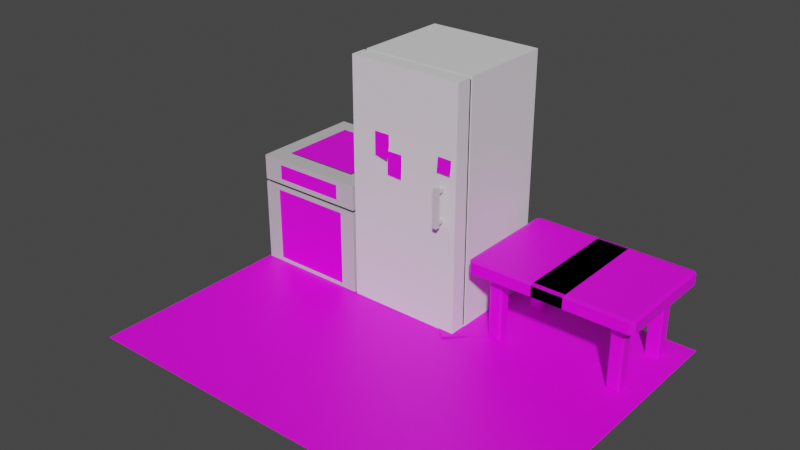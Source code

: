 # Source: cusine.blend  (saved by Blender 2.82.7; exported with 4.5.12 LTS)
import bpy
from mathutils import Matrix  # noqa: F401  (used for matrix-valued properties, if any)

bpy.ops.wm.read_factory_settings(use_empty=True)
scene = bpy.context.scene
scene.name = 'Scene'

# ---- collections
col_collection = bpy.data.collections.new('Collection'); scene.collection.children.link(col_collection)

# ---- images (referenced by path relative to the original .blend; pixels are not part of the script)
import os
ASSET_DIR = os.environ.get("B2B_ASSET_DIR", "")  # directory of the original .blend (textures are referenced by path, not embedded)
HERE = os.path.dirname(os.path.abspath(__file__))  # packed textures are extracted next to this script under _unpacked/

def load_image(name, relpath, width, height, colorspace="sRGB"):
    """Load a texture the original file referenced (path relative to the .blend, or extracted next to this script)."""
    p = next((c for c in (os.path.join(HERE, relpath), os.path.join(ASSET_DIR, relpath)) if relpath and os.path.exists(c)), "")
    if p:
        img = bpy.data.images.load(p, check_existing=True)
        img.name = name
    else:  # same state as the original file: an image datablock whose file is absent (Cycles renders it pink)
        img = bpy.data.images.new(name, width, height)
        img.source = "FILE"
        img.filepath = "//" + (relpath or name)
    img.colorspace_settings.name = colorspace
    return img
img_floor_texture_tif = load_image('floor-texture.tif', 'floor-texture.tif', 1024, 1024, 'sRGB')
img_four_texture_jpg = load_image('four-texture.jpg', 'four-texture.jpg', 1024, 1024, 'sRGB')
img_plaque_cuisson_texture_jpg = load_image('plaque-cuisson-texture.jpg', 'plaque-cuisson-texture.jpg', 1024, 1024, 'sRGB')
img_photo_frigo_texture_png = load_image('photo-frigo-texture.png', 'photo-frigo-texture.png', 1024, 1024, 'sRGB')
img_photo_frigo_2_texture_png = load_image('photo-frigo-2-texture.png', 'photo-frigo-2-texture.png', 1024, 1024, 'sRGB')
img_notes_frigo_texture_png = load_image('notes-frigo-texture.png', 'notes-frigo-texture.png', 1024, 1024, 'sRGB')
img_photo_frigo_2_texture_png_002 = load_image('photo-frigo-2-texture.png.002', 'photo-frigo-2-texture.png', 1024, 1024, 'sRGB')
img_corps_texture_jpg = load_image('corps-texture.jpg', 'corps-texture.jpg', 1024, 1024, 'sRGB')

# ---- materials (node trees are filled in below, after node groups)
mat_floor = bpy.data.materials.new('floor')
mat_floor.use_transparent_shadow = False
mat_frigo = bpy.data.materials.new('frigo')
mat_frigo.use_transparent_shadow = False
mat_black = bpy.data.materials.new('black')
mat_black.use_transparent_shadow = False
mat_gris = bpy.data.materials.new('gris')
mat_gris.use_transparent_shadow = False
mat_four3 = bpy.data.materials.new('four3')
mat_four3.use_transparent_shadow = False
mat_four1 = bpy.data.materials.new('four1')
mat_four1.use_transparent_shadow = False
mat_four2 = bpy.data.materials.new('four2')
mat_four2.use_transparent_shadow = False
mat_four4 = bpy.data.materials.new('four4')
mat_four4.use_transparent_shadow = False
mat_photo = bpy.data.materials.new('photo')
mat_photo.use_transparent_shadow = False
mat_photo_001 = bpy.data.materials.new('photo.001')
mat_photo_001.use_transparent_shadow = False
mat_notes = bpy.data.materials.new('notes')
mat_notes.use_transparent_shadow = False
mat_photo_003 = bpy.data.materials.new('photo.003')
mat_photo_003.use_transparent_shadow = False
mat_bois = bpy.data.materials.new('bois')
mat_bois.use_transparent_shadow = False

# ---- material node trees
mat_floor.use_nodes = True; mat_floor.node_tree.nodes.clear()
_N = mat_floor.node_tree.nodes; _L = mat_floor.node_tree.links
n0 = _N.new('ShaderNodeOutputMaterial'); n0.name = 'Material Output'; n0.location = (300, 300)
n1 = _N.new('ShaderNodeBsdfPrincipled'); n1.name = 'Principled BSDF'; n1.location = (10, 300)
n1.distribution = 'GGX'
n1.subsurface_method = 'BURLEY'
n1.inputs[3].default_value = 1.45
n1.inputs[27].default_value = (0.0, 0.0, 0.0, 1.0)
n1.inputs[28].default_value = 1.0
n2 = _N.new('ShaderNodeTexImage'); n2.name = 'Image Texture'; n2.location = (-280, 280)
n2.image = img_floor_texture_tif
_L.new(n1.outputs[0], n0.inputs[0])
_L.new(n2.outputs[0], n1.inputs[0])
n0.is_active_output = True
mat_frigo.use_nodes = True; mat_frigo.node_tree.nodes.clear()
_N = mat_frigo.node_tree.nodes; _L = mat_frigo.node_tree.links
n0 = _N.new('ShaderNodeOutputMaterial'); n0.name = 'Material Output'; n0.location = (300, 300)
n1 = _N.new('ShaderNodeBsdfPrincipled'); n1.name = 'Principled BSDF'; n1.location = (10, 300)
n1.distribution = 'GGX'
n1.subsurface_method = 'BURLEY'
n1.inputs[3].default_value = 1.45
n1.inputs[27].default_value = (0.0, 0.0, 0.0, 1.0)
n1.inputs[28].default_value = 1.0
_L.new(n1.outputs[0], n0.inputs[0])
n0.is_active_output = True
mat_black.use_nodes = True; mat_black.node_tree.nodes.clear()
_N = mat_black.node_tree.nodes; _L = mat_black.node_tree.links
n0 = _N.new('ShaderNodeOutputMaterial'); n0.name = 'Material Output'; n0.location = (300, 300)
n1 = _N.new('ShaderNodeBsdfPrincipled'); n1.name = 'Principled BSDF'; n1.location = (10, 300)
n1.distribution = 'GGX'
n1.subsurface_method = 'BURLEY'
n1.inputs[0].default_value = (0.008076, 0.008076, 0.008076, 1.0)
n1.inputs[3].default_value = 1.45
n1.inputs[27].default_value = (0.0, 0.0, 0.0, 1.0)
n1.inputs[28].default_value = 1.0
_L.new(n1.outputs[0], n0.inputs[0])
n0.is_active_output = True
mat_gris.use_nodes = True; mat_gris.node_tree.nodes.clear()
_N = mat_gris.node_tree.nodes; _L = mat_gris.node_tree.links
n0 = _N.new('ShaderNodeOutputMaterial'); n0.name = 'Material Output'; n0.location = (300, 300)
n1 = _N.new('ShaderNodeBsdfPrincipled'); n1.name = 'Principled BSDF'; n1.location = (10, 300)
n1.distribution = 'GGX'
n1.subsurface_method = 'BURLEY'
n1.inputs[0].default_value = (0.6152, 0.6152, 0.6152, 1.0)
n1.inputs[3].default_value = 1.45
n1.inputs[27].default_value = (0.0, 0.0, 0.0, 1.0)
n1.inputs[28].default_value = 1.0
_L.new(n1.outputs[0], n0.inputs[0])
n0.is_active_output = True
mat_four3.use_nodes = True; mat_four3.node_tree.nodes.clear()
_N = mat_four3.node_tree.nodes; _L = mat_four3.node_tree.links
n0 = _N.new('ShaderNodeOutputMaterial'); n0.name = 'Material Output'; n0.location = (300, 300)
n1 = _N.new('ShaderNodeBsdfPrincipled'); n1.name = 'Principled BSDF'; n1.location = (10, 300)
n1.distribution = 'GGX'
n1.subsurface_method = 'BURLEY'
n1.inputs[0].default_value = (0.5596, 0.5362, 0.5537, 1.0)
n1.inputs[3].default_value = 1.45
n1.inputs[27].default_value = (0.0, 0.0, 0.0, 1.0)
n1.inputs[28].default_value = 1.0
_L.new(n1.outputs[0], n0.inputs[0])
n0.is_active_output = True
mat_four1.use_nodes = True; mat_four1.node_tree.nodes.clear()
_N = mat_four1.node_tree.nodes; _L = mat_four1.node_tree.links
n0 = _N.new('ShaderNodeOutputMaterial'); n0.name = 'Material Output'; n0.location = (300, 300)
n1 = _N.new('ShaderNodeBsdfPrincipled'); n1.name = 'Principled BSDF'; n1.location = (10, 300)
n1.distribution = 'GGX'
n1.subsurface_method = 'BURLEY'
n1.inputs[3].default_value = 1.45
n1.inputs[27].default_value = (0.0, 0.0, 0.0, 1.0)
n1.inputs[28].default_value = 1.0
n2 = _N.new('ShaderNodeTexImage'); n2.name = 'Image Texture'; n2.location = (-280, 280)
n2.image = img_four_texture_jpg
_L.new(n1.outputs[0], n0.inputs[0])
_L.new(n2.outputs[0], n1.inputs[0])
n0.is_active_output = True
mat_four2.use_nodes = True; mat_four2.node_tree.nodes.clear()
_N = mat_four2.node_tree.nodes; _L = mat_four2.node_tree.links
n0 = _N.new('ShaderNodeOutputMaterial'); n0.name = 'Material Output'; n0.location = (300, 300)
n1 = _N.new('ShaderNodeBsdfPrincipled'); n1.name = 'Principled BSDF'; n1.location = (10, 300)
n1.distribution = 'GGX'
n1.subsurface_method = 'BURLEY'
n1.inputs[3].default_value = 1.45
n1.inputs[27].default_value = (0.0, 0.0, 0.0, 1.0)
n1.inputs[28].default_value = 1.0
n2 = _N.new('ShaderNodeTexImage'); n2.name = 'Image Texture'; n2.location = (-280, 280)
n2.image = img_four_texture_jpg
_L.new(n1.outputs[0], n0.inputs[0])
_L.new(n2.outputs[0], n1.inputs[0])
n0.is_active_output = True
mat_four4.use_nodes = True; mat_four4.node_tree.nodes.clear()
_N = mat_four4.node_tree.nodes; _L = mat_four4.node_tree.links
n0 = _N.new('ShaderNodeOutputMaterial'); n0.name = 'Material Output'; n0.location = (300, 300)
n1 = _N.new('ShaderNodeBsdfPrincipled'); n1.name = 'Principled BSDF'; n1.location = (10, 300)
n1.distribution = 'GGX'
n1.subsurface_method = 'BURLEY'
n1.inputs[3].default_value = 1.45
n1.inputs[27].default_value = (0.0, 0.0, 0.0, 1.0)
n1.inputs[28].default_value = 1.0
n2 = _N.new('ShaderNodeTexImage'); n2.name = 'Image Texture'; n2.location = (-280, 280)
n2.image = img_plaque_cuisson_texture_jpg
_L.new(n1.outputs[0], n0.inputs[0])
_L.new(n2.outputs[0], n1.inputs[0])
n0.is_active_output = True
mat_photo.use_nodes = True; mat_photo.node_tree.nodes.clear()
_N = mat_photo.node_tree.nodes; _L = mat_photo.node_tree.links
n0 = _N.new('ShaderNodeOutputMaterial'); n0.name = 'Material Output'; n0.location = (300, 300)
n1 = _N.new('ShaderNodeBsdfPrincipled'); n1.name = 'Principled BSDF'; n1.location = (10, 300)
n1.distribution = 'GGX'
n1.subsurface_method = 'BURLEY'
n1.inputs[3].default_value = 1.45
n1.inputs[27].default_value = (0.0, 0.0, 0.0, 1.0)
n1.inputs[28].default_value = 1.0
n2 = _N.new('ShaderNodeTexImage'); n2.name = 'Image Texture'; n2.location = (-280, 280)
n2.image = img_photo_frigo_texture_png
_L.new(n1.outputs[0], n0.inputs[0])
_L.new(n2.outputs[0], n1.inputs[0])
n0.is_active_output = True
mat_photo_001.use_nodes = True; mat_photo_001.node_tree.nodes.clear()
_N = mat_photo_001.node_tree.nodes; _L = mat_photo_001.node_tree.links
n0 = _N.new('ShaderNodeOutputMaterial'); n0.name = 'Material Output'; n0.location = (300, 300)
n1 = _N.new('ShaderNodeBsdfPrincipled'); n1.name = 'Principled BSDF'; n1.location = (10, 300)
n1.distribution = 'GGX'
n1.subsurface_method = 'BURLEY'
n1.inputs[3].default_value = 1.45
n1.inputs[27].default_value = (0.0, 0.0, 0.0, 1.0)
n1.inputs[28].default_value = 1.0
n2 = _N.new('ShaderNodeTexImage'); n2.name = 'Image Texture'; n2.location = (-280, 280)
n2.image = img_photo_frigo_2_texture_png
_L.new(n1.outputs[0], n0.inputs[0])
_L.new(n2.outputs[0], n1.inputs[0])
n0.is_active_output = True
mat_notes.use_nodes = True; mat_notes.node_tree.nodes.clear()
_N = mat_notes.node_tree.nodes; _L = mat_notes.node_tree.links
n0 = _N.new('ShaderNodeOutputMaterial'); n0.name = 'Material Output'; n0.location = (300, 300)
n1 = _N.new('ShaderNodeBsdfPrincipled'); n1.name = 'Principled BSDF'; n1.location = (10, 300)
n1.distribution = 'GGX'
n1.subsurface_method = 'BURLEY'
n1.inputs[3].default_value = 1.45
n1.inputs[27].default_value = (0.0, 0.0, 0.0, 1.0)
n1.inputs[28].default_value = 1.0
n2 = _N.new('ShaderNodeTexImage'); n2.name = 'Image Texture'; n2.location = (-280, 280)
n2.image = img_notes_frigo_texture_png
_L.new(n1.outputs[0], n0.inputs[0])
_L.new(n2.outputs[0], n1.inputs[0])
n0.is_active_output = True
mat_photo_003.use_nodes = True; mat_photo_003.node_tree.nodes.clear()
_N = mat_photo_003.node_tree.nodes; _L = mat_photo_003.node_tree.links
n0 = _N.new('ShaderNodeOutputMaterial'); n0.name = 'Material Output'; n0.location = (300, 300)
n1 = _N.new('ShaderNodeBsdfPrincipled'); n1.name = 'Principled BSDF'; n1.location = (10, 300)
n1.distribution = 'GGX'
n1.subsurface_method = 'BURLEY'
n1.inputs[3].default_value = 1.45
n1.inputs[27].default_value = (0.0, 0.0, 0.0, 1.0)
n1.inputs[28].default_value = 1.0
n2 = _N.new('ShaderNodeTexImage'); n2.name = 'Image Texture'; n2.location = (-280, 280)
n2.image = img_photo_frigo_2_texture_png_002
_L.new(n1.outputs[0], n0.inputs[0])
_L.new(n2.outputs[0], n1.inputs[0])
n0.is_active_output = True
mat_bois.use_nodes = True; mat_bois.node_tree.nodes.clear()
_N = mat_bois.node_tree.nodes; _L = mat_bois.node_tree.links
n0 = _N.new('ShaderNodeOutputMaterial'); n0.name = 'Material Output'; n0.location = (300, 300)
n1 = _N.new('ShaderNodeBsdfPrincipled'); n1.name = 'Principled BSDF'; n1.location = (10, 300)
n1.distribution = 'GGX'
n1.subsurface_method = 'BURLEY'
n1.inputs[3].default_value = 1.45
n1.inputs[27].default_value = (0.0, 0.0, 0.0, 1.0)
n1.inputs[28].default_value = 1.0
n2 = _N.new('ShaderNodeTexImage'); n2.name = 'Image Texture'; n2.location = (-280, 280)
n2.image = img_corps_texture_jpg
_L.new(n1.outputs[0], n0.inputs[0])
_L.new(n2.outputs[0], n1.inputs[0])
n0.is_active_output = True

# ---- world
world_world = bpy.data.worlds.new('World'); scene.world = world_world
world_world.use_nodes = True; world_world.node_tree.nodes.clear()
_N = world_world.node_tree.nodes; _L = world_world.node_tree.links
n0 = _N.new('ShaderNodeOutputWorld'); n0.name = 'World Output'; n0.location = (300, 300)
n1 = _N.new('ShaderNodeBackground'); n1.name = 'Background'; n1.location = (10, 300)
n1.inputs[0].default_value = (0.05088, 0.05088, 0.05088, 1.0)
_L.new(n1.outputs[0], n0.inputs[0])
n0.is_active_output = True
world_world.color = (0.05088, 0.05088, 0.05088)
world_world.use_sun_shadow = False
world_world.sun_shadow_jitter_overblur = 0.0

# ---- meshes
me_plane = bpy.data.meshes.new('Plane')
me_plane.from_pydata([(-4.994, -2.649, 0.0), (4.994, -2.649, 0.0), (-4.994, 4.994, 0.0), (4.994, 4.994, 0.0)], [], [(0, 1, 3, 2)])
_uv = me_plane.uv_layers.new(name='UVMap')
_uv.uv.foreach_set('vector', [-0.719, -0.719, 1.719, -0.719, 1.719, 1.719, -0.719, 1.719])
me_plane.materials.append(mat_floor)
me_plane.use_remesh_fix_poles = True
me_plane.use_remesh_preserve_attributes = False
me_plane.use_mirror_vertex_groups = False
me_plane.update()
me_cube_001 = bpy.data.meshes.new('Cube.001')
me_cube_001.from_pydata([(-1.0, -1.0, -1.0), (-1.0, -1.0, 1.0), (-1.0, 1.0, -1.0), (-1.0, 1.0, 1.0), (1.0, -1.0, -1.0), (1.0, -1.0, 1.0), (1.0, 1.0, -1.0), (1.0, 1.0, 1.0), (-1.0, -0.7284, -1.0), (-1.0, -0.7284, 1.0), (1.0, -0.7284, -1.0), (1.0, -0.7284, 1.0), (-1.0, -0.6707, 1.0), (1.0, -0.6707, -1.0), (-1.0, -0.6707, -1.0), (1.0, -0.6707, 1.0), (-0.9777, -0.6713, -0.9777), (-0.9777, -0.7278, -0.9777), (0.9777, -0.6713, 0.9777), (0.9777, -0.7278, 0.9777), (-0.9777, -0.7278, 0.9777), (0.9777, -0.7278, -0.9777), (-0.9777, -0.6713, 0.9777), (0.9777, -0.6713, -0.9777), (0.7033, -1.171, -0.1063), (0.7033, -1.171, 0.2123), (0.7033, -1.096, -0.1063), (0.7033, -1.096, 0.2123), (0.7782, -1.171, -0.1063), (0.7782, -1.171, 0.2123), (0.7782, -1.096, -0.1063), (0.7782, -1.096, 0.2123), (0.7033, -1.171, -0.08182), (0.7033, -1.171, -0.05731), (0.7033, -1.171, -0.0328), (0.7033, -1.171, -0.008296), (0.7033, -1.171, 0.01621), (0.7033, -1.171, 0.04072), (0.7033, -1.171, 0.06523), (0.7033, -1.171, 0.08974), (0.7033, -1.171, 0.1142), (0.7033, -1.171, 0.1388), (0.7033, -1.171, 0.1633), (0.7033, -1.171, 0.1878), (0.7033, -1.096, 0.1878), (0.7033, -1.096, 0.1633), (0.7033, -1.096, 0.1388), (0.7033, -1.096, 0.1142), (0.7033, -1.096, 0.08974), (0.7033, -1.096, 0.06523), (0.7033, -1.096, 0.04072), (0.7033, -1.096, 0.01621), (0.7033, -1.096, -0.008296), (0.7033, -1.096, -0.0328), (0.7033, -1.096, -0.05731), (0.7033, -1.096, -0.08182), (0.7782, -1.096, 0.1878), (0.7782, -1.096, 0.1633), (0.7782, -1.096, 0.1388), (0.7782, -1.096, 0.1142), (0.7782, -1.096, 0.08974), (0.7782, -1.096, 0.06523), (0.7782, -1.096, 0.04072), (0.7782, -1.096, 0.01621), (0.7782, -1.096, -0.008296), (0.7782, -1.096, -0.0328), (0.7782, -1.096, -0.05731), (0.7782, -1.096, -0.08182), (0.7782, -1.171, 0.1878), (0.7782, -1.171, 0.1633), (0.7782, -1.171, 0.1388), (0.7782, -1.171, 0.1142), (0.7782, -1.171, 0.08974), (0.7782, -1.171, 0.06523), (0.7782, -1.171, 0.04072), (0.7782, -1.171, 0.01621), (0.7782, -1.171, -0.008296), (0.7782, -1.171, -0.0328), (0.7782, -1.171, -0.05731), (0.7782, -1.171, -0.08182), (0.7033, -0.8369, 0.1878), (0.7033, -0.8369, 0.1633), (0.7033, -0.8369, -0.05731), (0.7033, -0.8369, -0.08182), (0.7782, -0.8369, 0.1878), (0.7782, -0.8369, 0.1633), (0.7782, -0.8369, -0.05731), (0.7782, -0.8369, -0.08182)], [], [(14, 12, 3, 2), (2, 3, 7, 6), (10, 11, 5, 4), (4, 5, 1, 0), (11, 9, 1, 5), (13, 15, 18, 23), (15, 12, 22, 18), (0, 1, 9, 8), (6, 7, 15, 13), (7, 3, 12, 15), (8, 9, 20, 17), (18, 22, 20, 19), (23, 18, 19, 21), (17, 20, 22, 16), (11, 10, 21, 19), (12, 14, 16, 22), (9, 11, 19, 20), (14, 8, 17, 16), (10, 13, 23, 21), (43, 25, 27, 44), (44, 27, 31, 56), (56, 31, 29, 68), (68, 29, 25, 43), (26, 30, 28, 24), (31, 27, 25, 29), (28, 79, 32, 24), (79, 78, 33, 32), (78, 77, 34, 33), (77, 76, 35, 34), (76, 75, 36, 35), (75, 74, 37, 36), (74, 73, 38, 37), (73, 72, 39, 38), (72, 71, 40, 39), (71, 70, 41, 40), (70, 69, 42, 41), (69, 68, 43, 42), (30, 67, 79, 28), (67, 66, 78, 79), (66, 65, 77, 78), (65, 64, 76, 77), (64, 63, 75, 76), (63, 62, 74, 75), (62, 61, 73, 74), (61, 60, 72, 73), (60, 59, 71, 72), (59, 58, 70, 71), (58, 57, 69, 70), (57, 56, 68, 69), (26, 55, 67, 30), (57, 45, 81, 85), (54, 53, 65, 66), (53, 52, 64, 65), (52, 51, 63, 64), (51, 50, 62, 63), (50, 49, 61, 62), (49, 48, 60, 61), (48, 47, 59, 60), (47, 46, 58, 59), (46, 45, 57, 58), (54, 66, 86, 82), (24, 32, 55, 26), (32, 33, 54, 55), (33, 34, 53, 54), (34, 35, 52, 53), (35, 36, 51, 52), (36, 37, 50, 51), (37, 38, 49, 50), (38, 39, 48, 49), (39, 40, 47, 48), (40, 41, 46, 47), (41, 42, 45, 46), (42, 43, 44, 45), (83, 82, 86, 87), (81, 80, 84, 85), (56, 57, 85, 84), (55, 54, 82, 83), (44, 56, 84, 80), (67, 55, 83, 87), (45, 44, 80, 81), (66, 67, 87, 86), (6, 13, 4, 0, 14, 2)])
me_cube_001.polygons.foreach_set('material_index', [0, 0, 0, 0, 0, 0, 0, 0, 0, 0, 0, 1, 1, 1, 0, 0, 0, 0, 0, 2, 2, 2, 2, 2, 2, 2, 2, 2, 2, 2, 2, 2, 2, 2, 2, 2, 2, 2, 2, 2, 2, 2, 2, 2, 2, 2, 2, 2, 2, 2, 2, 2, 2, 2, 2, 2, 2, 2, 2, 2, 2, 2, 2, 2, 2, 2, 2, 2, 2, 2, 2, 2, 2, 2, 2, 2, 2, 2, 2, 2, 2, 0])
_uv = me_cube_001.uv_layers.new(name='UVMap')
_uv.uv.foreach_set('vector', [0.375, 0.04116, 0.625, 0.04116, 0.625, 0.25, 0.375, 0.25, 0.375, 0.25, 0.625, 0.25, 0.625, 0.5, 0.375, 0.5, 0.375, 0.7161, 0.625, 0.7161, 0.625, 0.75, 0.375, 0.75, 0.375, 0.75, 0.625, 0.75, 0.625, 1.0, 0.375, 1.0, 0.625, 0.7161, 0.875, 0.7161, 0.875, 0.75, 0.625, 0.75, 0.375, 0.7088, 0.625, 0.7088, 0.625, 0.7088, 0.375, 0.7088, 0.625, 0.7088, 0.875, 0.7088, 0.875, 0.7088, 0.625, 0.7088, 0.375, 0.0, 0.625, 0.0, 0.625, 0.03394, 0.375, 0.03394, 0.375, 0.5, 0.625, 0.5, 0.625, 0.7088, 0.375, 0.7088, 0.625, 0.5, 0.875, 0.5, 0.875, 0.7088, 0.625, 0.7088, 0.375, 0.03394, 0.625, 0.03394, 0.625, 0.03394, 0.375, 0.03394, 0.625, 0.7088, 0.875, 0.7088, 0.875, 0.7161, 0.625, 0.7161, 0.375, 0.7088, 0.625, 0.7088, 0.625, 0.7161, 0.375, 0.7161, 0.375, 0.03394, 0.625, 0.03394, 0.625, 0.04116, 0.375, 0.04116, 0.625, 0.7161, 0.375, 0.7161, 0.375, 0.7161, 0.625, 0.7161, 0.625, 0.04116, 0.375, 0.04116, 0.375, 0.04116, 0.625, 0.04116, 0.875, 0.7161, 0.625, 0.7161, 0.625, 0.7161, 0.875, 0.7161, 0.125, 0.7088, 0.125, 0.7161, 0.125, 0.7161, 0.125, 0.7088, 0.375, 0.7161, 0.375, 0.7088, 0.375, 0.7088, 0.375, 0.7161, 0.6058, 0.0, 0.625, 0.0, 0.625, 0.25, 0.6058, 0.25, 0.6058, 0.25, 0.625, 0.25, 0.625, 0.5, 0.6058, 0.5, 0.6058, 0.5, 0.625, 0.5, 0.625, 0.75, 0.6058, 0.75, 0.6058, 0.75, 0.625, 0.75, 0.625, 1.0, 0.6058, 1.0, 0.125, 0.5, 0.375, 0.5, 0.375, 0.75, 0.125, 0.75, 0.625, 0.5, 0.875, 0.5, 0.875, 0.75, 0.625, 0.75, 0.375, 0.75, 0.3942, 0.75, 0.3942, 1.0, 0.375, 1.0, 0.3942, 0.75, 0.4135, 0.75, 0.4135, 1.0, 0.3942, 1.0, 0.4135, 0.75, 0.4327, 0.75, 0.4327, 1.0, 0.4135, 1.0, 0.4327, 0.75, 0.4519, 0.75, 0.4519, 1.0, 0.4327, 1.0, 0.4519, 0.75, 0.4712, 0.75, 0.4712, 1.0, 0.4519, 1.0, 0.4712, 0.75, 0.4904, 0.75, 0.4904, 1.0, 0.4712, 1.0, 0.4904, 0.75, 0.5096, 0.75, 0.5096, 1.0, 0.4904, 1.0, 0.5096, 0.75, 0.5288, 0.75, 0.5288, 1.0, 0.5096, 1.0, 0.5288, 0.75, 0.5481, 0.75, 0.5481, 1.0, 0.5288, 1.0, 0.5481, 0.75, 0.5673, 0.75, 0.5673, 1.0, 0.5481, 1.0, 0.5673, 0.75, 0.5865, 0.75, 0.5865, 1.0, 0.5673, 1.0, 0.5865, 0.75, 0.6058, 0.75, 0.6058, 1.0, 0.5865, 1.0, 0.375, 0.5, 0.3942, 0.5, 0.3942, 0.75, 0.375, 0.75, 0.3942, 0.5, 0.4135, 0.5, 0.4135, 0.75, 0.3942, 0.75, 0.4135, 0.5, 0.4327, 0.5, 0.4327, 0.75, 0.4135, 0.75, 0.4327, 0.5, 0.4519, 0.5, 0.4519, 0.75, 0.4327, 0.75, 0.4519, 0.5, 0.4712, 0.5, 0.4712, 0.75, 0.4519, 0.75, 0.4712, 0.5, 0.4904, 0.5, 0.4904, 0.75, 0.4712, 0.75, 0.4904, 0.5, 0.5096, 0.5, 0.5096, 0.75, 0.4904, 0.75, 0.5096, 0.5, 0.5288, 0.5, 0.5288, 0.75, 0.5096, 0.75, 0.5288, 0.5, 0.5481, 0.5, 0.5481, 0.75, 0.5288, 0.75, 0.5481, 0.5, 0.5673, 0.5, 0.5673, 0.75, 0.5481, 0.75, 0.5673, 0.5, 0.5865, 0.5, 0.5865, 0.75, 0.5673, 0.75, 0.5865, 0.5, 0.6058, 0.5, 0.6058, 0.75, 0.5865, 0.75, 0.375, 0.25, 0.3942, 0.25, 0.3942, 0.5, 0.375, 0.5, 0.5865, 0.5, 0.5865, 0.25, 0.5865, 0.25, 0.5865, 0.5, 0.4135, 0.25, 0.4327, 0.25, 0.4327, 0.5, 0.4135, 0.5, 0.4327, 0.25, 0.4519, 0.25, 0.4519, 0.5, 0.4327, 0.5, 0.4519, 0.25, 0.4712, 0.25, 0.4712, 0.5, 0.4519, 0.5, 0.4712, 0.25, 0.4904, 0.25, 0.4904, 0.5, 0.4712, 0.5, 0.4904, 0.25, 0.5096, 0.25, 0.5096, 0.5, 0.4904, 0.5, 0.5096, 0.25, 0.5288, 0.25, 0.5288, 0.5, 0.5096, 0.5, 0.5288, 0.25, 0.5481, 0.25, 0.5481, 0.5, 0.5288, 0.5, 0.5481, 0.25, 0.5673, 0.25, 0.5673, 0.5, 0.5481, 0.5, 0.5673, 0.25, 0.5865, 0.25, 0.5865, 0.5, 0.5673, 0.5, 0.4135, 0.25, 0.4135, 0.5, 0.4135, 0.5, 0.4135, 0.25, 0.375, 0.0, 0.3942, 0.0, 0.3942, 0.25, 0.375, 0.25, 0.3942, 0.0, 0.4135, 0.0, 0.4135, 0.25, 0.3942, 0.25, 0.4135, 0.0, 0.4327, 0.0, 0.4327, 0.25, 0.4135, 0.25, 0.4327, 0.0, 0.4519, 0.0, 0.4519, 0.25, 0.4327, 0.25, 0.4519, 0.0, 0.4712, 0.0, 0.4712, 0.25, 0.4519, 0.25, 0.4712, 0.0, 0.4904, 0.0, 0.4904, 0.25, 0.4712, 0.25, 0.4904, 0.0, 0.5096, 0.0, 0.5096, 0.25, 0.4904, 0.25, 0.5096, 0.0, 0.5288, 0.0, 0.5288, 0.25, 0.5096, 0.25, 0.5288, 0.0, 0.5481, 0.0, 0.5481, 0.25, 0.5288, 0.25, 0.5481, 0.0, 0.5673, 0.0, 0.5673, 0.25, 0.5481, 0.25, 0.5673, 0.0, 0.5865, 0.0, 0.5865, 0.25, 0.5673, 0.25, 0.5865, 0.0, 0.6058, 0.0, 0.6058, 0.25, 0.5865, 0.25, 0.3942, 0.25, 0.4135, 0.25, 0.4135, 0.5, 0.3942, 0.5, 0.5865, 0.25, 0.6058, 0.25, 0.6058, 0.5, 0.5865, 0.5, 0.6058, 0.5, 0.5865, 0.5, 0.5865, 0.5, 0.6058, 0.5, 0.3942, 0.25, 0.4135, 0.25, 0.4135, 0.25, 0.3942, 0.25, 0.6058, 0.25, 0.6058, 0.5, 0.6058, 0.5, 0.6058, 0.25, 0.3942, 0.5, 0.3942, 0.25, 0.3942, 0.25, 0.3942, 0.5, 0.5865, 0.25, 0.6058, 0.25, 0.6058, 0.25, 0.5865, 0.25, 0.4135, 0.5, 0.3942, 0.5, 0.3942, 0.5, 0.4135, 0.5, 0.375, 0.5, 0.375, 0.7088, 0.375, 0.75, 0.375, 1.0, 0.375, 0.04116, 0.375, 0.25])
me_cube_001.materials.append(mat_frigo)
me_cube_001.materials.append(mat_black)
me_cube_001.materials.append(mat_gris)
me_cube_001.use_remesh_fix_poles = True
me_cube_001.use_remesh_preserve_attributes = False
me_cube_001.use_mirror_vertex_groups = False
me_cube_001.update()
me_cube_002 = bpy.data.meshes.new('Cube.002')
me_cube_002.from_pydata([(-1.395, -1.723, -0.8711), (-1.278, -1.723, 1.624), (-1.78, 1.0, -0.9741), (-1.341, 0.5605, 1.747), (0.5872, -1.723, -0.8711), (0.4709, -1.723, 1.624), (0.9727, 1.0, -0.9741), (0.5332, 0.5605, 1.747), (-1.395, -1.723, 0.9643), (-1.78, 1.0, 1.067), (0.9727, 1.0, 1.067), (0.5872, -1.723, 0.9643), (-1.278, -1.723, 1.261), (-1.78, 1.0, 1.138), (0.9727, 1.0, 1.138), (0.4709, -1.723, 1.261), (-1.78, 1.0, 1.138), (-1.78, 1.0, 1.067), (0.9727, 1.0, 1.138), (0.9727, 1.0, 1.067), (0.9727, -1.723, 1.138), (0.9727, -1.723, 1.067), (-1.78, -1.723, 1.067), (-1.78, -1.723, 1.138), (-1.737, 0.9563, 1.138), (-1.737, 0.9563, 1.067), (0.929, 0.9563, 1.138), (0.929, 0.9563, 1.067), (0.929, -1.679, 1.138), (0.929, -1.679, 1.067), (-1.737, -1.679, 1.067), (-1.737, -1.679, 1.138), (-1.78, -1.723, 1.138), (-1.341, -1.283, 1.747), (0.5332, -1.283, 1.747), (0.9727, -1.723, 1.138), (0.9727, -1.723, 1.067), (0.9727, -1.723, -0.9741), (-1.78, -1.723, -0.9741), (-1.78, -1.723, 1.067), (-1.78, -1.723, 1.747), (-1.78, 1.0, 1.747), (0.9727, 1.0, 1.747), (0.9727, -1.723, 1.747), (-1.341, -1.283, 1.773), (-1.341, 0.5605, 1.773), (0.5332, 0.5605, 1.773), (0.5332, -1.283, 1.773), (0.5872, -1.697, 0.9643), (0.5872, -1.697, -0.8711), (-1.395, -1.697, -0.8711), (-1.395, -1.697, 0.9643)], [], [(32, 40, 41, 13), (13, 41, 42, 14), (14, 42, 43, 35), (15, 5, 1, 12), (34, 7, 46, 47), (8, 0, 50, 51), (6, 10, 36, 37), (2, 9, 10, 6), (38, 39, 9, 2), (35, 32, 23, 20), (13, 14, 18, 16), (36, 10, 19, 21), (9, 39, 22, 17), (22, 21, 29, 30), (19, 17, 25, 27), (18, 20, 28, 26), (23, 16, 24, 31), (10, 9, 17, 19), (32, 13, 16, 23), (39, 36, 21, 22), (14, 35, 20, 18), (29, 28, 31, 30), (27, 26, 28, 29), (25, 24, 26, 27), (30, 31, 24, 25), (16, 18, 26, 24), (20, 23, 31, 28), (17, 22, 30, 25), (21, 19, 27, 29), (12, 1, 40, 32), (1, 5, 43, 40), (5, 15, 35, 43), (15, 12, 32, 35), (11, 4, 37, 36), (4, 0, 38, 37), (0, 8, 39, 38), (8, 11, 36, 39), (33, 3, 41, 40), (3, 7, 42, 41), (7, 34, 43, 42), (34, 33, 40, 43), (46, 45, 44, 47), (3, 33, 44, 45), (33, 34, 47, 44), (7, 3, 45, 46), (49, 48, 51, 50), (4, 11, 48, 49), (11, 8, 51, 48), (0, 4, 49, 50), (2, 6, 37, 38)])
me_cube_002.polygons.foreach_set('material_index', [0, 0, 0, 2, 1, 0, 0, 0, 0, 0, 0, 0, 0, 0, 0, 0, 0, 0, 0, 0, 0, 1, 1, 1, 1, 0, 0, 0, 0, 0, 0, 0, 0, 0, 0, 0, 0, 0, 0, 0, 0, 4, 1, 1, 1, 3, 0, 0, 0, 0])
_uv = me_cube_002.uv_layers.new(name='UVMap')
_uv.uv.foreach_set('vector', [0.5691, 0.0, 0.625, 0.0, 0.625, 0.25, 0.5691, 0.25, 0.5691, 0.25, 0.625, 0.25, 0.625, 0.5, 0.5691, 0.5, 0.5691, 0.5, 0.625, 0.5, 0.625, 0.75, 0.5691, 0.75, 0.7621, 0.8535, 0.7621, 0.9595, 0.2431, 0.9595, 0.2431, 0.8535, 0.8147, 0.2056, 0.8147, 0.7923, 0.8147, 0.7923, 0.8147, 0.2056, 0.5297, 0.9676, 0.4078, 0.9676, 0.4078, 0.9676, 0.5297, 0.9676, 0.375, 0.5, 0.5626, 0.5, 0.5626, 0.75, 0.375, 0.75, 0.375, 0.25, 0.5626, 0.25, 0.5626, 0.5, 0.375, 0.5, 0.375, 0.0, 0.5626, 0.0, 0.5626, 0.25, 0.375, 0.25, 0.5691, 0.75, 0.5691, 1.0, 0.5691, 1.0, 0.5691, 0.75, 0.5691, 0.25, 0.5691, 0.5, 0.5691, 0.5, 0.5691, 0.25, 0.5626, 0.75, 0.5626, 0.5, 0.5626, 0.5, 0.5626, 0.75, 0.5626, 0.25, 0.5626, 0.0, 0.5626, 0.0, 0.5626, 0.25, 0.5626, 1.0, 0.5626, 0.75, 0.5626, 0.75, 0.5626, 1.0, 0.5626, 0.5, 0.5626, 0.25, 0.5626, 0.25, 0.5626, 0.5, 0.5691, 0.5, 0.5691, 0.75, 0.5691, 0.75, 0.5691, 0.5, 0.5691, 0.0, 0.5691, 0.25, 0.5691, 0.25, 0.5691, 0.0, 0.5626, 0.5, 0.5626, 0.25, 0.5626, 0.25, 0.5626, 0.5, 0.5691, 0.0, 0.5691, 0.25, 0.5691, 0.25, 0.5691, 0.0, 0.5626, 1.0, 0.5626, 0.75, 0.5626, 0.75, 0.5626, 1.0, 0.5691, 0.5, 0.5691, 0.75, 0.5691, 0.75, 0.5691, 0.5, 0.5626, 0.75, 0.5691, 0.75, 0.5691, 1.0, 0.5626, 1.0, 0.5626, 0.5, 0.5691, 0.5, 0.5691, 0.75, 0.5626, 0.75, 0.5626, 0.25, 0.5691, 0.25, 0.5691, 0.5, 0.5626, 0.5, 0.5626, 0.0, 0.5691, 0.0, 0.5691, 0.25, 0.5626, 0.25, 0.5691, 0.25, 0.5691, 0.5, 0.5691, 0.5, 0.5691, 0.25, 0.5691, 0.75, 0.5691, 1.0, 0.5691, 1.0, 0.5691, 0.75, 0.5626, 0.25, 0.5626, 0.0, 0.5626, 0.0, 0.5626, 0.25, 0.5626, 0.75, 0.5626, 0.5, 0.5626, 0.5, 0.5626, 0.75, 0.4804, 0.8555, 0.4804, 0.8945, 0.4721, 0.9029, 0.4721, 0.8471, 0.4804, 0.8945, 0.7137, 0.8945, 0.7221, 0.9029, 0.4721, 0.9029, 0.7137, 0.8945, 0.7137, 0.8555, 0.7221, 0.8471, 0.7221, 0.9029, 0.7137, 0.8555, 0.4804, 0.8555, 0.4721, 0.8471, 0.7221, 0.8471, 0.5297, 0.7824, 0.4078, 0.7824, 0.375, 0.75, 0.5626, 0.75, 0.4078, 0.7824, 0.4078, 0.9676, 0.375, 1.0, 0.375, 0.75, 0.4078, 0.9676, 0.5297, 0.9676, 0.5626, 1.0, 0.375, 1.0, 0.5297, 0.9676, 0.5297, 0.7824, 0.5626, 0.75, 0.5626, 1.0, 0.181, 0.2056, 0.181, 0.7923, 0.03241, 0.9322, 0.03241, 0.0657, 0.181, 0.7923, 0.8147, 0.7923, 0.9633, 0.9322, 0.03241, 0.9322, 0.8147, 0.7923, 0.8147, 0.2056, 0.9633, 0.0657, 0.9633, 0.9322, 0.8147, 0.2056, 0.181, 0.2056, 0.03241, 0.0657, 0.9633, 0.0657, 0.9031, 0.802, 0.09693, 0.802, 0.09693, 0.008973, 0.9031, 0.008973, 0.181, 0.7923, 0.181, 0.2056, 0.181, 0.2056, 0.181, 0.7923, 0.181, 0.2056, 0.8147, 0.2056, 0.8147, 0.2056, 0.181, 0.2056, 0.8147, 0.7923, 0.181, 0.7923, 0.181, 0.7923, 0.8147, 0.7923, 0.9065, 0.1384, 0.9065, 0.7548, 0.09655, 0.7548, 0.09655, 0.1384, 0.4078, 0.7824, 0.5297, 0.7824, 0.5297, 0.7824, 0.4078, 0.7824, 0.5297, 0.7824, 0.5297, 0.9676, 0.5297, 0.9676, 0.5297, 0.7824, 0.4078, 0.9676, 0.4078, 0.7824, 0.4078, 0.7824, 0.4078, 0.9676, 0.375, 0.25, 0.375, 0.5, 0.375, 0.75, 0.375, 1.0])
me_cube_002.materials.append(mat_four3)
me_cube_002.materials.append(mat_black)
me_cube_002.materials.append(mat_four1)
me_cube_002.materials.append(mat_four2)
me_cube_002.materials.append(mat_four4)
me_cube_002.use_remesh_fix_poles = True
me_cube_002.use_remesh_preserve_attributes = False
me_cube_002.use_mirror_vertex_groups = False
me_cube_002.update()
me_plane_001 = bpy.data.meshes.new('Plane.001')
me_plane_001.from_pydata([(-1.0, -1.0, 0.0), (1.0, -1.0, 0.3688), (-1.0, 1.0, 0.0), (1.0, 1.0, 0.0), (1.0, 0.08232, 0.0)], [], [(0, 4, 3, 2), (0, 1, 4)])
_uv = me_plane_001.uv_layers.new(name='UVMap')
_uv.uv.foreach_set('vector', [0.04147, 0.1532, 0.9683, 0.5966, 0.9683, 0.8801, 0.04147, 0.8801, 0.04147, 0.1532, 0.9683, 0.1532, 0.9683, 0.5966])
me_plane_001.materials.append(mat_photo)
me_plane_001.use_remesh_fix_poles = True
me_plane_001.use_remesh_preserve_attributes = False
me_plane_001.use_mirror_vertex_groups = False
me_plane_001.update()
me_plane_002 = bpy.data.meshes.new('Plane.002')
me_plane_002.from_pydata([(-1.0, -1.0, 0.0), (1.0, -1.0, 0.09657), (-1.0, 1.0, 0.0), (1.0, 1.0, 0.0), (1.0, 0.08232, 0.0)], [], [(0, 4, 3, 2), (0, 1, 4)])
_uv = me_plane_002.uv_layers.new(name='UVMap')
_uv.uv.foreach_set('vector', [0.2283, 0.009521, 0.9809, 0.4914, 0.9809, 0.9, 0.2283, 0.9, 0.2283, 0.009521, 0.9809, 0.009521, 0.9809, 0.4914])
me_plane_002.materials.append(mat_photo_001)
me_plane_002.use_remesh_fix_poles = True
me_plane_002.use_remesh_preserve_attributes = False
me_plane_002.use_mirror_vertex_groups = False
me_plane_002.update()
me_plane_003 = bpy.data.meshes.new('Plane.003')
me_plane_003.from_pydata([(-1.0, -1.0, 0.133), (1.0, -1.0, 0.1364), (-1.0, 1.0, -0.088), (1.0, 1.0, -0.088), (1.0, 0.08232, -0.08289)], [], [(0, 4, 3, 2), (0, 1, 4)])
_uv = me_plane_003.uv_layers.new(name='UVMap')
_uv.uv.foreach_set('vector', [-0.09785, -0.02553, 0.9629, 0.5485, 0.9629, 1.035, -0.09785, 1.035, -0.09785, -0.02553, 0.9629, -0.02553, 0.9629, 0.5485])
me_plane_003.materials.append(mat_notes)
me_plane_003.use_remesh_fix_poles = True
me_plane_003.use_remesh_preserve_attributes = False
me_plane_003.use_mirror_vertex_groups = False
me_plane_003.update()
me_plane_004 = bpy.data.meshes.new('Plane.004')
me_plane_004.from_pydata([(-1.0, -1.0, 0.0), (1.0, -1.0, 0.09657), (-1.0, 1.0, 0.0), (1.0, 1.0, 0.0), (1.0, 0.08232, 0.0)], [], [(0, 4, 3, 2), (0, 1, 4)])
_uv = me_plane_004.uv_layers.new(name='UVMap')
_uv.uv.foreach_set('vector', [0.2283, 0.009521, 0.9809, 0.4914, 0.9809, 0.9, 0.2283, 0.9, 0.2283, 0.009521, 0.9809, 0.009521, 0.9809, 0.4914])
me_plane_004.materials.append(mat_photo_003)
me_plane_004.use_remesh_fix_poles = True
me_plane_004.use_remesh_preserve_attributes = False
me_plane_004.use_mirror_vertex_groups = False
me_plane_004.update()
me_cube_003 = bpy.data.meshes.new('Cube.003')
me_cube_003.from_pydata([(1.919, -0.9025, -0.5506), (2.016, -0.9025, -0.4531), (1.919, -1.0, -0.4531), (1.919, -0.9025, 0.5506), (1.919, -1.0, 0.4531), (2.016, -0.9025, 0.4531), (1.919, 1.65, -0.5506), (1.919, 1.748, -0.4531), (2.016, 1.65, -0.4531), (1.919, 1.65, 0.5506), (2.016, 1.65, 0.4531), (1.919, 1.748, 0.4531), (-0.3787, 1.65, -0.5506), (1.919, 0.3739, -0.5506), (-0.3787, -0.9025, -0.5506), (-0.3787, 0.3739, -0.5506), (1.919, 1.012, -0.5506), (0.77, -0.9025, -0.5506), (0.77, 1.65, -0.5506), (1.919, -0.2643, -0.5506), (-0.3787, -0.2643, -0.5506), (-0.3787, 1.012, -0.5506), (0.77, 0.3739, -0.5506), (0.77, 1.012, -0.5506), (0.77, -0.2643, -0.5506), (1.919, 1.331, -0.5506), (1.344, -0.9025, -0.5506), (0.1957, 1.65, -0.5506), (1.919, 0.05477, -0.5506), (-0.3787, -0.5834, -0.5506), (-0.3787, 0.6929, -0.5506), (0.1957, 0.3739, -0.5506), (1.919, 0.6929, -0.5506), (0.1957, -0.9025, -0.5506), (1.344, 1.65, -0.5506), (1.919, -0.5834, -0.5506), (-0.3787, 0.05477, -0.5506), (-0.3787, 1.331, -0.5506), (1.344, 0.3739, -0.5506), (0.77, 0.6929, -0.5506), (0.77, 1.331, -0.5506), (0.1957, 1.012, -0.5506), (1.344, 1.012, -0.5506), (0.77, -0.5834, -0.5506), (0.77, 0.05477, -0.5506), (0.1957, -0.2643, -0.5506), (1.344, -0.2643, -0.5506), (1.344, 0.05477, -0.5506), (0.1957, 0.05477, -0.5506), (0.1957, -0.5834, -0.5506), (1.344, 1.331, -0.5506), (0.1957, 1.331, -0.5506), (0.1957, 0.6929, -0.5506), (1.344, 0.6929, -0.5506), (1.344, -0.5834, -0.5506), (1.365, 1.068, -6.306), (1.365, 1.04, -6.278), (1.336, 1.068, -6.278), (1.365, 1.04, -0.2696), (1.365, 1.068, -0.2411), (1.336, 1.068, -0.2696), (1.365, 1.341, -6.306), (1.336, 1.341, -6.278), (1.365, 1.369, -6.278), (1.365, 1.341, -0.2411), (1.365, 1.369, -0.2696), (1.336, 1.341, -0.2696), (1.637, 1.068, -6.306), (1.666, 1.068, -6.278), (1.637, 1.04, -6.278), (1.637, 1.068, -0.2411), (1.637, 1.04, -0.2696), (1.666, 1.068, -0.2696), (1.637, 1.341, -6.306), (1.637, 1.369, -6.278), (1.666, 1.341, -6.278), (1.637, 1.341, -0.2411), (1.666, 1.341, -0.2696), (1.637, 1.369, -0.2696), (1.382, -0.6035, -6.141), (1.382, -0.6446, -6.1), (1.341, -0.6035, -6.1), (1.382, -0.6446, -0.3819), (1.382, -0.6035, -0.3408), (1.341, -0.6035, -0.3819), (1.382, -0.3644, -6.141), (1.341, -0.3644, -6.1), (1.382, -0.3233, -6.1), (1.382, -0.3644, -0.3408), (1.382, -0.3233, -0.3819), (1.341, -0.3644, -0.3819), (1.621, -0.6035, -6.141), (1.662, -0.6035, -6.1), (1.621, -0.6446, -6.1), (1.621, -0.6035, -0.3408), (1.621, -0.6446, -0.3819), (1.662, -0.6035, -0.3819), (1.621, -0.3644, -6.141), (1.621, -0.3233, -6.1), (1.662, -0.3644, -6.1), (1.621, -0.3644, -0.3408), (1.662, -0.3644, -0.3819), (1.621, -0.3233, -0.3819), (-0.3867, 1.748, -0.4531), (-0.3867, 1.65, 0.5506), (-0.3867, 1.748, 0.4531), (-0.3867, -1.0, -0.4531), (-0.3867, -0.9025, 0.5506), (-0.3867, -1.0, 0.4531), (-1.919, -0.9025, -0.5506), (-2.016, -0.9025, -0.4531), (-1.919, -1.0, -0.4531), (-1.919, -0.9025, 0.5506), (-1.919, -1.0, 0.4531), (-2.016, -0.9025, 0.4531), (-1.919, 1.65, -0.5506), (-1.919, 1.748, -0.4531), (-2.016, 1.65, -0.4531), (-1.919, 1.65, 0.5506), (-2.016, 1.65, 0.4531), (-1.919, 1.748, 0.4531), (0.3787, 1.65, -0.5506), (-1.919, 0.3739, -0.5506), (0.3787, -0.9025, -0.5506), (0.3787, 0.3739, -0.5506), (-1.919, 1.012, -0.5506), (-0.77, -0.9025, -0.5506), (-0.77, 1.65, -0.5506), (-1.919, -0.2643, -0.5506), (0.3787, -0.2643, -0.5506), (0.3787, 1.012, -0.5506), (-0.77, 0.3739, -0.5506), (-0.77, 1.012, -0.5506), (-0.77, -0.2643, -0.5506), (-1.919, 1.331, -0.5506), (-1.344, -0.9025, -0.5506), (-0.1957, 1.65, -0.5506), (-1.919, 0.05477, -0.5506), (0.3787, -0.5834, -0.5506), (0.3787, 0.6929, -0.5506), (-0.1957, 0.3739, -0.5506), (-1.919, 0.6929, -0.5506), (-0.1957, -0.9025, -0.5506), (-1.344, 1.65, -0.5506), (-1.919, -0.5834, -0.5506), (0.3787, 0.05477, -0.5506), (0.3787, 1.331, -0.5506), (-1.344, 0.3739, -0.5506), (-0.77, 0.6929, -0.5506), (-0.77, 1.331, -0.5506), (-0.1957, 1.012, -0.5506), (-1.344, 1.012, -0.5506), (-0.77, -0.5834, -0.5506), (-0.77, 0.05477, -0.5506), (-0.1957, -0.2643, -0.5506), (-1.344, -0.2643, -0.5506), (-1.344, 0.05477, -0.5506), (-0.1957, 0.05477, -0.5506), (-0.1957, -0.5834, -0.5506), (-1.344, 1.331, -0.5506), (-0.1957, 1.331, -0.5506), (-0.1957, 0.6929, -0.5506), (-1.344, 0.6929, -0.5506), (-1.344, -0.5834, -0.5506), (-1.365, 1.068, -6.306), (-1.365, 1.04, -6.278), (-1.336, 1.068, -6.278), (-1.365, 1.04, -0.2696), (-1.365, 1.068, -0.2411), (-1.336, 1.068, -0.2696), (-1.365, 1.341, -6.306), (-1.336, 1.341, -6.278), (-1.365, 1.369, -6.278), (-1.365, 1.341, -0.2411), (-1.365, 1.369, -0.2696), (-1.336, 1.341, -0.2696), (-1.637, 1.068, -6.306), (-1.666, 1.068, -6.278), (-1.637, 1.04, -6.278), (-1.637, 1.068, -0.2411), (-1.637, 1.04, -0.2696), (-1.666, 1.068, -0.2696), (-1.637, 1.341, -6.306), (-1.637, 1.369, -6.278), (-1.666, 1.341, -6.278), (-1.637, 1.341, -0.2411), (-1.666, 1.341, -0.2696), (-1.637, 1.369, -0.2696), (-1.382, -0.6035, -6.141), (-1.382, -0.6446, -6.1), (-1.341, -0.6035, -6.1), (-1.382, -0.6446, -0.3819), (-1.382, -0.6035, -0.3408), (-1.341, -0.6035, -0.3819), (-1.382, -0.3644, -6.141), (-1.341, -0.3644, -6.1), (-1.382, -0.3233, -6.1), (-1.382, -0.3644, -0.3408), (-1.382, -0.3233, -0.3819), (-1.341, -0.3644, -0.3819), (-1.621, -0.6035, -6.141), (-1.662, -0.6035, -6.1), (-1.621, -0.6446, -6.1), (-1.621, -0.6035, -0.3408), (-1.621, -0.6446, -0.3819), (-1.662, -0.6035, -0.3819), (-1.621, -0.3644, -6.141), (-1.621, -0.3233, -6.1), (-1.662, -0.3644, -6.1), (-1.621, -0.3644, -0.3408), (-1.662, -0.3644, -0.3819), (-1.621, -0.3233, -0.3819), (0.3867, 1.748, -0.4531), (0.3867, 1.65, 0.5506), (0.3867, 1.748, 0.4531), (0.3867, -1.0, -0.4531), (0.3867, -0.9025, 0.5506), (0.3867, -1.0, 0.4531)], [], [(8, 10, 5, 1), (103, 105, 11, 7), (0, 1, 2), (3, 4, 5), (6, 7, 8), (9, 10, 11), (104, 9, 11, 105), (10, 8, 7, 11), (0, 35, 19, 28, 13, 32, 16, 25, 6, 8, 1), (9, 3, 5, 10), (4, 2, 1, 5), (54, 35, 0, 26), (53, 32, 13, 38), (52, 39, 22, 31), (51, 40, 23, 41), (50, 25, 16, 42), (49, 43, 17, 33), (48, 44, 24, 45), (47, 28, 19, 46), (44, 47, 46, 24), (22, 38, 47, 44), (38, 13, 28, 47), (36, 48, 45, 20), (15, 31, 48, 36), (31, 22, 44, 48), (29, 49, 33, 14), (20, 45, 49, 29), (45, 24, 43, 49), (40, 50, 42, 23), (18, 34, 50, 40), (34, 6, 25, 50), (37, 51, 41, 21), (12, 27, 51, 37), (27, 18, 40, 51), (30, 52, 31, 15), (21, 41, 52, 30), (41, 23, 39, 52), (39, 53, 38, 22), (23, 42, 53, 39), (42, 16, 32, 53), (43, 54, 26, 17), (24, 46, 54, 43), (46, 19, 35, 54), (69, 71, 58, 56), (75, 77, 72, 68), (76, 64, 59, 70), (57, 60, 66, 62), (63, 65, 78, 74), (55, 56, 57), (58, 59, 60), (61, 62, 63), (64, 65, 66), (67, 68, 69), (70, 71, 72), (73, 74, 75), (76, 77, 78), (61, 55, 57, 62), (56, 58, 60, 57), (59, 64, 66, 60), (65, 63, 62, 66), (73, 61, 63, 74), (64, 76, 78, 65), (77, 75, 74, 78), (67, 73, 75, 68), (76, 70, 72, 77), (71, 69, 68, 72), (55, 67, 69, 56), (70, 59, 58, 71), (61, 73, 67, 55), (93, 95, 82, 80), (99, 101, 96, 92), (100, 88, 83, 94), (81, 84, 90, 86), (87, 89, 102, 98), (79, 80, 81), (82, 83, 84), (85, 86, 87), (88, 89, 90), (91, 92, 93), (94, 95, 96), (97, 98, 99), (100, 101, 102), (85, 79, 81, 86), (80, 82, 84, 81), (83, 88, 90, 84), (89, 87, 86, 90), (97, 85, 87, 98), (88, 100, 102, 89), (101, 99, 98, 102), (91, 97, 99, 92), (100, 94, 96, 101), (95, 93, 92, 96), (79, 91, 93, 80), (94, 83, 82, 95), (85, 97, 91, 79), (3, 107, 108, 4), (9, 104, 107, 3), (2, 4, 108, 106), (117, 110, 114, 119), (212, 116, 120, 214), (109, 111, 110), (112, 114, 113), (115, 117, 116), (118, 120, 119), (213, 214, 120, 118), (119, 120, 116, 117), (109, 110, 117, 115, 134, 125, 141, 122, 137, 128, 144), (118, 119, 114, 112), (113, 114, 110, 111), (163, 135, 109, 144), (162, 147, 122, 141), (161, 140, 131, 148), (160, 150, 132, 149), (159, 151, 125, 134), (158, 142, 126, 152), (157, 154, 133, 153), (156, 155, 128, 137), (153, 133, 155, 156), (131, 153, 156, 147), (147, 156, 137, 122), (145, 129, 154, 157), (124, 145, 157, 140), (140, 157, 153, 131), (138, 123, 142, 158), (129, 138, 158, 154), (154, 158, 152, 133), (149, 132, 151, 159), (127, 149, 159, 143), (143, 159, 134, 115), (146, 130, 150, 160), (121, 146, 160, 136), (136, 160, 149, 127), (139, 124, 140, 161), (130, 139, 161, 150), (150, 161, 148, 132), (148, 131, 147, 162), (132, 148, 162, 151), (151, 162, 141, 125), (152, 126, 135, 163), (133, 152, 163, 155), (155, 163, 144, 128), (178, 165, 167, 180), (184, 177, 181, 186), (185, 179, 168, 173), (166, 171, 175, 169), (172, 183, 187, 174), (164, 166, 165), (167, 169, 168), (170, 172, 171), (173, 175, 174), (176, 178, 177), (179, 181, 180), (182, 184, 183), (185, 187, 186), (170, 171, 166, 164), (165, 166, 169, 167), (168, 169, 175, 173), (174, 175, 171, 172), (182, 183, 172, 170), (173, 174, 187, 185), (186, 187, 183, 184), (176, 177, 184, 182), (185, 186, 181, 179), (180, 181, 177, 178), (164, 165, 178, 176), (179, 180, 167, 168), (170, 164, 176, 182), (202, 189, 191, 204), (208, 201, 205, 210), (209, 203, 192, 197), (190, 195, 199, 193), (196, 207, 211, 198), (188, 190, 189), (191, 193, 192), (194, 196, 195), (197, 199, 198), (200, 202, 201), (203, 205, 204), (206, 208, 207), (209, 211, 210), (194, 195, 190, 188), (189, 190, 193, 191), (192, 193, 199, 197), (198, 199, 195, 196), (206, 207, 196, 194), (197, 198, 211, 209), (210, 211, 207, 208), (200, 201, 208, 206), (209, 210, 205, 203), (204, 205, 201, 202), (188, 189, 202, 200), (203, 204, 191, 192), (194, 188, 200, 206), (112, 113, 217, 216), (118, 112, 216, 213), (111, 215, 217, 113)])
_uv = me_cube_003.uv_layers.new(name='UVMap')
_uv.uv.foreach_set('vector', [0.3907, 0.5087, 0.6151, 0.5087, 0.6151, 0.762, 0.3907, 0.762, 0.3907, 0.3622, 0.6151, 0.3622, 0.6151, 0.4935, 0.3907, 0.4935, 0.361, 0.762, 0.3666, 0.762, 0.361, 0.7717, 0.6448, 0.762, 0.6448, 0.7717, 0.6393, 0.762, 0.361, 0.5087, 0.361, 0.499, 0.3666, 0.5087, 0.6448, 0.5087, 0.6393, 0.5087, 0.6448, 0.499, 0.7761, 0.5087, 0.6448, 0.5087, 0.6448, 0.499, 0.7761, 0.499, 0.6151, 0.5087, 0.3907, 0.5087, 0.3907, 0.4935, 0.6151, 0.4935, 0.361, 0.762, 0.361, 0.7304, 0.361, 0.6987, 0.361, 0.667, 0.361, 0.6354, 0.361, 0.6037, 0.361, 0.572, 0.361, 0.5404, 0.361, 0.5087, 0.3907, 0.5087, 0.3907, 0.762, 0.6448, 0.5087, 0.6448, 0.762, 0.6151, 0.762, 0.6151, 0.5087, 0.6151, 0.7773, 0.3907, 0.7773, 0.3907, 0.762, 0.6151, 0.762, 0.3283, 0.7304, 0.361, 0.7304, 0.361, 0.762, 0.3283, 0.762, 0.3283, 0.6037, 0.361, 0.6037, 0.361, 0.6354, 0.3283, 0.6354, 0.2629, 0.6037, 0.2956, 0.6037, 0.2956, 0.6354, 0.2629, 0.6354, 0.2629, 0.5404, 0.2956, 0.5404, 0.2956, 0.572, 0.2629, 0.572, 0.3283, 0.5404, 0.361, 0.5404, 0.361, 0.572, 0.3283, 0.572, 0.2629, 0.7304, 0.2956, 0.7304, 0.2956, 0.762, 0.2629, 0.762, 0.2629, 0.667, 0.2956, 0.667, 0.2956, 0.6987, 0.2629, 0.6987, 0.3283, 0.667, 0.361, 0.667, 0.361, 0.6987, 0.3283, 0.6987, 0.2956, 0.667, 0.3283, 0.667, 0.3283, 0.6987, 0.2956, 0.6987, 0.2956, 0.6354, 0.3283, 0.6354, 0.3283, 0.667, 0.2956, 0.667, 0.3283, 0.6354, 0.361, 0.6354, 0.361, 0.667, 0.3283, 0.667, 0.2302, 0.667, 0.2629, 0.667, 0.2629, 0.6987, 0.2302, 0.6987, 0.2302, 0.6354, 0.2629, 0.6354, 0.2629, 0.667, 0.2302, 0.667, 0.2629, 0.6354, 0.2956, 0.6354, 0.2956, 0.667, 0.2629, 0.667, 0.2302, 0.7304, 0.2629, 0.7304, 0.2629, 0.762, 0.2302, 0.762, 0.2302, 0.6987, 0.2629, 0.6987, 0.2629, 0.7304, 0.2302, 0.7304, 0.2629, 0.6987, 0.2956, 0.6987, 0.2956, 0.7304, 0.2629, 0.7304, 0.2956, 0.5404, 0.3283, 0.5404, 0.3283, 0.572, 0.2956, 0.572, 0.2956, 0.5087, 0.3283, 0.5087, 0.3283, 0.5404, 0.2956, 0.5404, 0.3283, 0.5087, 0.361, 0.5087, 0.361, 0.5404, 0.3283, 0.5404, 0.2302, 0.5404, 0.2629, 0.5404, 0.2629, 0.572, 0.2302, 0.572, 0.2302, 0.5087, 0.2629, 0.5087, 0.2629, 0.5404, 0.2302, 0.5404, 0.2629, 0.5087, 0.2956, 0.5087, 0.2956, 0.5404, 0.2629, 0.5404, 0.2302, 0.6037, 0.2629, 0.6037, 0.2629, 0.6354, 0.2302, 0.6354, 0.2302, 0.572, 0.2629, 0.572, 0.2629, 0.6037, 0.2302, 0.6037, 0.2629, 0.572, 0.2956, 0.572, 0.2956, 0.6037, 0.2629, 0.6037, 0.2956, 0.6037, 0.3283, 0.6037, 0.3283, 0.6354, 0.2956, 0.6354, 0.2956, 0.572, 0.3283, 0.572, 0.3283, 0.6037, 0.2956, 0.6037, 0.3283, 0.572, 0.361, 0.572, 0.361, 0.6037, 0.3283, 0.6037, 0.2956, 0.7304, 0.3283, 0.7304, 0.3283, 0.762, 0.2956, 0.762, 0.2956, 0.6987, 0.3283, 0.6987, 0.3283, 0.7304, 0.2956, 0.7304, 0.3283, 0.6987, 0.361, 0.6987, 0.361, 0.7304, 0.3283, 0.7304, 0.368, 0.7953, 0.6379, 0.7953, 0.6379, 1.021, 0.368, 1.021, 0.368, 0.5226, 0.6379, 0.5226, 0.6379, 0.7481, 0.368, 0.7481, 0.6629, 0.5226, 0.8884, 0.5226, 0.8884, 0.7481, 0.6629, 0.7481, 0.368, -0.02278, 0.6379, -0.02278, 0.6379, 0.2027, 0.368, 0.2027, 0.368, 0.2499, 0.6379, 0.2499, 0.6379, 0.4754, 0.368, 0.4754, 0.1175, 0.7481, 0.1175, 0.7717, 0.0939, 0.7481, 0.6379, 1.021, 0.6393, 1.021, 0.6379, 1.044, 0.1175, 0.5226, 0.0939, 0.5226, 0.1175, 0.499, 0.8884, 0.5226, 0.8884, 0.499, 0.912, 0.5226, 0.343, 0.7481, 0.3666, 0.7481, 0.343, 0.7717, 0.6629, 0.7481, 0.6629, 0.7717, 0.6393, 0.7481, 0.343, 0.5226, 0.343, 0.499, 0.3666, 0.5226, 0.6629, 0.5226, 0.6393, 0.5226, 0.6629, 0.499, 0.1175, 0.5226, 0.1175, 0.7481, 0.0939, 0.7481, 0.0939, 0.5226, 0.368, 1.021, 0.6379, 1.021, 0.6379, 1.044, 0.368, 1.044, 0.8884, 0.7481, 0.8884, 0.5226, 0.912, 0.5226, 0.912, 0.7481, 0.6379, 0.2499, 0.368, 0.2499, 0.368, 0.2027, 0.6379, 0.2027, 0.343, 0.5226, 0.1175, 0.5226, 0.1175, 0.499, 0.343, 0.499, 0.8884, 0.5226, 0.6629, 0.5226, 0.6629, 0.499, 0.8884, 0.499, 0.6379, 0.5226, 0.368, 0.5226, 0.368, 0.4754, 0.6379, 0.4754, 0.343, 0.7481, 0.343, 0.5226, 0.368, 0.5226, 0.368, 0.7481, 0.6629, 0.5226, 0.6629, 0.7481, 0.6379, 0.7481, 0.6379, 0.5226, 0.6379, 0.7953, 0.368, 0.7953, 0.368, 0.7481, 0.6379, 0.7481, 0.1175, 0.7481, 0.343, 0.7481, 0.343, 0.7717, 0.1175, 0.7717, 0.6629, 0.7481, 0.8884, 0.7481, 0.8884, 0.7717, 0.6629, 0.7717, 0.1175, 0.5226, 0.343, 0.5226, 0.343, 0.7481, 0.1175, 0.7481, 0.3685, 0.8066, 0.6374, 0.8066, 0.6374, 1.01, 0.3685, 1.01, 0.3685, 0.5339, 0.6374, 0.5339, 0.6374, 0.7368, 0.3685, 0.7368, 0.6742, 0.5339, 0.8771, 0.5339, 0.8771, 0.7368, 0.6742, 0.7368, 0.3685, -0.01147, 0.6374, -0.01147, 0.6374, 0.1914, 0.3685, 0.1914, 0.3685, 0.2612, 0.6374, 0.2612, 0.6374, 0.4641, 0.3685, 0.4641, 0.1288, 0.7368, 0.1288, 0.7717, 0.0939, 0.7368, 0.6374, 1.01, 0.6393, 1.01, 0.6374, 1.044, 0.1288, 0.5339, 0.0939, 0.5339, 0.1288, 0.499, 0.8771, 0.5339, 0.8771, 0.499, 0.912, 0.5339, 0.3317, 0.7368, 0.3666, 0.7368, 0.3317, 0.7717, 0.6742, 0.7368, 0.6742, 0.7717, 0.6393, 0.7368, 0.3317, 0.5339, 0.3317, 0.499, 0.3666, 0.5339, 0.6742, 0.5339, 0.6393, 0.5339, 0.6742, 0.499, 0.1288, 0.5339, 0.1288, 0.7368, 0.0939, 0.7368, 0.0939, 0.5339, 0.3685, 1.01, 0.6374, 1.01, 0.6374, 1.044, 0.3685, 1.044, 0.8771, 0.7368, 0.8771, 0.5339, 0.912, 0.5339, 0.912, 0.7368, 0.6374, 0.2612, 0.3685, 0.2612, 0.3685, 0.1914, 0.6374, 0.1914, 0.3317, 0.5339, 0.1288, 0.5339, 0.1288, 0.499, 0.3317, 0.499, 0.8771, 0.5339, 0.6742, 0.5339, 0.6742, 0.499, 0.8771, 0.499, 0.6374, 0.5339, 0.3685, 0.5339, 0.3685, 0.4641, 0.6374, 0.4641, 0.3317, 0.7368, 0.3317, 0.5339, 0.3685, 0.5339, 0.3685, 0.7368, 0.6742, 0.5339, 0.6742, 0.7368, 0.6374, 0.7368, 0.6374, 0.5339, 0.6374, 0.8066, 0.3685, 0.8066, 0.3685, 0.7368, 0.6374, 0.7368, 0.1288, 0.7368, 0.3317, 0.7368, 0.3317, 0.7717, 0.1288, 0.7717, 0.6742, 0.7368, 0.8771, 0.7368, 0.8771, 0.7717, 0.6742, 0.7717, 0.1288, 0.5339, 0.3317, 0.5339, 0.3317, 0.7368, 0.1288, 0.7368, 0.6448, 0.762, 0.7761, 0.762, 0.7761, 0.7717, 0.6448, 0.7717, 0.6448, 0.5087, 0.7761, 0.5087, 0.7761, 0.762, 0.6448, 0.762, 0.3907, 0.7773, 0.6151, 0.7773, 0.6151, 0.9085, 0.3907, 0.9085, 0.3202, 0.5087, 0.3202, 0.762, 0.5446, 0.762, 0.5446, 0.5087, 0.3202, 0.3622, 0.3202, 0.4935, 0.5446, 0.4935, 0.5446, 0.3622, 0.2905, 0.762, 0.2905, 0.7717, 0.296, 0.762, 0.5743, 0.762, 0.5687, 0.762, 0.5743, 0.7717, 0.2905, 0.5087, 0.296, 0.5087, 0.2905, 0.499, 0.5743, 0.5087, 0.5743, 0.499, 0.5687, 0.5087, 0.7055, 0.5087, 0.7055, 0.499, 0.5743, 0.499, 0.5743, 0.5087, 0.5446, 0.5087, 0.5446, 0.4935, 0.3202, 0.4935, 0.3202, 0.5087, 0.2905, 0.762, 0.3202, 0.762, 0.3202, 0.5087, 0.2905, 0.5087, 0.2905, 0.5404, 0.2905, 0.572, 0.2905, 0.6037, 0.2905, 0.6354, 0.2905, 0.667, 0.2905, 0.6987, 0.2905, 0.7304, 0.5743, 0.5087, 0.5446, 0.5087, 0.5446, 0.762, 0.5743, 0.762, 0.5446, 0.7773, 0.5446, 0.762, 0.3202, 0.762, 0.3202, 0.7773, 0.2578, 0.7304, 0.2578, 0.762, 0.2905, 0.762, 0.2905, 0.7304, 0.2578, 0.6037, 0.2578, 0.6354, 0.2905, 0.6354, 0.2905, 0.6037, 0.1924, 0.6037, 0.1924, 0.6354, 0.2251, 0.6354, 0.2251, 0.6037, 0.1924, 0.5404, 0.1924, 0.572, 0.2251, 0.572, 0.2251, 0.5404, 0.2578, 0.5404, 0.2578, 0.572, 0.2905, 0.572, 0.2905, 0.5404, 0.1924, 0.7304, 0.1924, 0.762, 0.2251, 0.762, 0.2251, 0.7304, 0.1924, 0.667, 0.1924, 0.6987, 0.2251, 0.6987, 0.2251, 0.667, 0.2578, 0.667, 0.2578, 0.6987, 0.2905, 0.6987, 0.2905, 0.667, 0.2251, 0.667, 0.2251, 0.6987, 0.2578, 0.6987, 0.2578, 0.667, 0.2251, 0.6354, 0.2251, 0.667, 0.2578, 0.667, 0.2578, 0.6354, 0.2578, 0.6354, 0.2578, 0.667, 0.2905, 0.667, 0.2905, 0.6354, 0.1597, 0.667, 0.1597, 0.6987, 0.1924, 0.6987, 0.1924, 0.667, 0.1597, 0.6354, 0.1597, 0.667, 0.1924, 0.667, 0.1924, 0.6354, 0.1924, 0.6354, 0.1924, 0.667, 0.2251, 0.667, 0.2251, 0.6354, 0.1597, 0.7304, 0.1597, 0.762, 0.1924, 0.762, 0.1924, 0.7304, 0.1597, 0.6987, 0.1597, 0.7304, 0.1924, 0.7304, 0.1924, 0.6987, 0.1924, 0.6987, 0.1924, 0.7304, 0.2251, 0.7304, 0.2251, 0.6987, 0.2251, 0.5404, 0.2251, 0.572, 0.2578, 0.572, 0.2578, 0.5404, 0.2251, 0.5087, 0.2251, 0.5404, 0.2578, 0.5404, 0.2578, 0.5087, 0.2578, 0.5087, 0.2578, 0.5404, 0.2905, 0.5404, 0.2905, 0.5087, 0.1597, 0.5404, 0.1597, 0.572, 0.1924, 0.572, 0.1924, 0.5404, 0.1597, 0.5087, 0.1597, 0.5404, 0.1924, 0.5404, 0.1924, 0.5087, 0.1924, 0.5087, 0.1924, 0.5404, 0.2251, 0.5404, 0.2251, 0.5087, 0.1597, 0.6037, 0.1597, 0.6354, 0.1924, 0.6354, 0.1924, 0.6037, 0.1597, 0.572, 0.1597, 0.6037, 0.1924, 0.6037, 0.1924, 0.572, 0.1924, 0.572, 0.1924, 0.6037, 0.2251, 0.6037, 0.2251, 0.572, 0.2251, 0.6037, 0.2251, 0.6354, 0.2578, 0.6354, 0.2578, 0.6037, 0.2251, 0.572, 0.2251, 0.6037, 0.2578, 0.6037, 0.2578, 0.572, 0.2578, 0.572, 0.2578, 0.6037, 0.2905, 0.6037, 0.2905, 0.572, 0.2251, 0.7304, 0.2251, 0.762, 0.2578, 0.762, 0.2578, 0.7304, 0.2251, 0.6987, 0.2251, 0.7304, 0.2578, 0.7304, 0.2578, 0.6987, 0.2578, 0.6987, 0.2578, 0.7304, 0.2905, 0.7304, 0.2905, 0.6987, 0.2974, 0.7953, 0.2974, 1.021, 0.5673, 1.021, 0.5673, 0.7953, 0.2974, 0.5226, 0.2974, 0.7481, 0.5673, 0.7481, 0.5673, 0.5226, 0.5923, 0.5226, 0.5923, 0.7481, 0.8178, 0.7481, 0.8178, 0.5226, 0.2974, -0.02278, 0.2974, 0.2027, 0.5673, 0.2027, 0.5673, -0.02278, 0.2974, 0.2499, 0.2974, 0.4754, 0.5673, 0.4754, 0.5673, 0.2499, 0.0469, 0.7481, 0.02332, 0.7481, 0.0469, 0.7717, 0.5673, 1.021, 0.5673, 1.044, 0.5687, 1.021, 0.0469, 0.5226, 0.0469, 0.499, 0.02332, 0.5226, 0.8178, 0.5226, 0.8414, 0.5226, 0.8178, 0.499, 0.2724, 0.7481, 0.2724, 0.7717, 0.296, 0.7481, 0.5923, 0.7481, 0.5687, 0.7481, 0.5923, 0.7717, 0.2724, 0.5226, 0.296, 0.5226, 0.2724, 0.499, 0.5923, 0.5226, 0.5923, 0.499, 0.5687, 0.5226, 0.0469, 0.5226, 0.02332, 0.5226, 0.02332, 0.7481, 0.0469, 0.7481, 0.2974, 1.021, 0.2974, 1.044, 0.5673, 1.044, 0.5673, 1.021, 0.8178, 0.7481, 0.8414, 0.7481, 0.8414, 0.5226, 0.8178, 0.5226, 0.5673, 0.2499, 0.5673, 0.2027, 0.2974, 0.2027, 0.2974, 0.2499, 0.2724, 0.5226, 0.2724, 0.499, 0.0469, 0.499, 0.0469, 0.5226, 0.8178, 0.5226, 0.8178, 0.499, 0.5923, 0.499, 0.5923, 0.5226, 0.5673, 0.5226, 0.5673, 0.4754, 0.2974, 0.4754, 0.2974, 0.5226, 0.2724, 0.7481, 0.2974, 0.7481, 0.2974, 0.5226, 0.2724, 0.5226, 0.5923, 0.5226, 0.5673, 0.5226, 0.5673, 0.7481, 0.5923, 0.7481, 0.5673, 0.7953, 0.5673, 0.7481, 0.2974, 0.7481, 0.2974, 0.7953, 0.0469, 0.7481, 0.0469, 0.7717, 0.2724, 0.7717, 0.2724, 0.7481, 0.5923, 0.7481, 0.5923, 0.7717, 0.8178, 0.7717, 0.8178, 0.7481, 0.0469, 0.5226, 0.0469, 0.7481, 0.2724, 0.7481, 0.2724, 0.5226, 0.2979, 0.8066, 0.2979, 1.01, 0.5668, 1.01, 0.5668, 0.8066, 0.2979, 0.5339, 0.2979, 0.7368, 0.5668, 0.7368, 0.5668, 0.5339, 0.6036, 0.5339, 0.6036, 0.7368, 0.8065, 0.7368, 0.8065, 0.5339, 0.2979, -0.01147, 0.2979, 0.1914, 0.5668, 0.1914, 0.5668, -0.01147, 0.2979, 0.2612, 0.2979, 0.4641, 0.5668, 0.4641, 0.5668, 0.2612, 0.05822, 0.7368, 0.02332, 0.7368, 0.05822, 0.7717, 0.5668, 1.01, 0.5668, 1.044, 0.5687, 1.01, 0.05822, 0.5339, 0.05822, 0.499, 0.02332, 0.5339, 0.8065, 0.5339, 0.8414, 0.5339, 0.8065, 0.499, 0.2611, 0.7368, 0.2611, 0.7717, 0.296, 0.7368, 0.6036, 0.7368, 0.5687, 0.7368, 0.6036, 0.7717, 0.2611, 0.5339, 0.296, 0.5339, 0.2611, 0.499, 0.6036, 0.5339, 0.6036, 0.499, 0.5687, 0.5339, 0.05822, 0.5339, 0.02332, 0.5339, 0.02332, 0.7368, 0.05822, 0.7368, 0.2979, 1.01, 0.2979, 1.044, 0.5668, 1.044, 0.5668, 1.01, 0.8065, 0.7368, 0.8414, 0.7368, 0.8414, 0.5339, 0.8065, 0.5339, 0.5668, 0.2612, 0.5668, 0.1914, 0.2979, 0.1914, 0.2979, 0.2612, 0.2611, 0.5339, 0.2611, 0.499, 0.05822, 0.499, 0.05822, 0.5339, 0.8065, 0.5339, 0.8065, 0.499, 0.6036, 0.499, 0.6036, 0.5339, 0.5668, 0.5339, 0.5668, 0.4641, 0.2979, 0.4641, 0.2979, 0.5339, 0.2611, 0.7368, 0.2979, 0.7368, 0.2979, 0.5339, 0.2611, 0.5339, 0.6036, 0.5339, 0.5668, 0.5339, 0.5668, 0.7368, 0.6036, 0.7368, 0.5668, 0.8066, 0.5668, 0.7368, 0.2979, 0.7368, 0.2979, 0.8066, 0.05822, 0.7368, 0.05822, 0.7717, 0.2611, 0.7717, 0.2611, 0.7368, 0.6036, 0.7368, 0.6036, 0.7717, 0.8065, 0.7717, 0.8065, 0.7368, 0.05822, 0.5339, 0.05822, 0.7368, 0.2611, 0.7368, 0.2611, 0.5339, 0.5743, 0.762, 0.5743, 0.7717, 0.7055, 0.7717, 0.7055, 0.762, 0.5743, 0.5087, 0.5743, 0.762, 0.7055, 0.762, 0.7055, 0.5087, 0.3202, 0.7773, 0.3202, 0.9085, 0.5446, 0.9085, 0.5446, 0.7773])
me_cube_003.materials.append(mat_bois)
me_cube_003.use_remesh_fix_poles = True
me_cube_003.use_remesh_preserve_attributes = False
me_cube_003.use_mirror_vertex_groups = False
me_cube_003.update()

# ---- objects
ob_sol = bpy.data.objects.new('sol', me_plane)
ob_frigo = bpy.data.objects.new('frigo', me_cube_001)
ob_four = bpy.data.objects.new('four', me_cube_002)
ob_photo1 = bpy.data.objects.new('photo1', me_plane_001)
ob_photo2 = bpy.data.objects.new('photo2', me_plane_002)
ob_notes = bpy.data.objects.new('notes', me_plane_003)
ob_photo3 = bpy.data.objects.new('photo3', me_plane_004)
ob_table = bpy.data.objects.new('table', me_cube_003)

# ---- transforms, parenting, visibility, modifiers, constraints
ob_sol.location = (0.0, 0.0, 0.0)
ob_sol.lineart.crease_threshold = 0.0
ob_frigo.location = (-0.7527, 3.569, 2.865)
ob_frigo.scale = (1.383, 1.383, 2.901)
ob_frigo.lineart.crease_threshold = 0.0
ob_four.location = (-3.182, 3.917, 0.9481)
ob_four.lineart.crease_threshold = 0.0
ob_photo1.location = (-1.322, 2.166, 3.94)
ob_photo1.rotation_euler = (1.571, -0.0, 0.0)
ob_photo1.scale = (0.1914, 0.2772, 0.1914)
ob_photo1.lineart.crease_threshold = 0.0
ob_photo2.location = (-0.9798, 2.166, 3.568)
ob_photo2.rotation_euler = (1.571, -0.0, 0.0)
ob_photo2.scale = (0.1914, 0.2772, 0.1914)
ob_photo2.lineart.crease_threshold = 0.0
ob_notes.location = (0.3427, 2.148, 3.924)
ob_notes.rotation_euler = (1.566, 0.02486, -0.003995)
ob_notes.scale = (0.1705, 0.1686, 0.1164)
ob_notes.lineart.crease_threshold = 0.0
ob_photo3.location = (0.5931, 2.253, 0.01591)
ob_photo3.rotation_euler = (0.0, -0.0, -0.724)
ob_photo3.scale = (0.1914, 0.2772, 0.1914)
ob_photo3.lineart.crease_threshold = 0.0
ob_table.location = (2.891, 3.204, 1.778)
ob_table.scale = (0.9665, 0.9665, 0.2862)
ob_table.lineart.crease_threshold = 0.0
_vg = ob_table.vertex_groups.new(name='Group')

# ---- collection membership
col_collection.objects.link(ob_sol)
col_collection.objects.link(ob_frigo)
col_collection.objects.link(ob_four)
col_collection.objects.link(ob_photo1)
col_collection.objects.link(ob_photo2)
col_collection.objects.link(ob_notes)
col_collection.objects.link(ob_photo3)
col_collection.objects.link(ob_table)

# ---- scene / render settings (as saved in the file)
scene.frame_start = 1; scene.frame_end = 250; scene.frame_set(1)
scene.render.engine = 'BLENDER_EEVEE_NEXT'
scene.cycles.use_denoising = False
scene.cycles.samples = 128
scene.cycles.sampling_pattern = 'TABULATED_SOBOL'
scene.cycles.use_adaptive_sampling = False
scene.cycles.use_light_tree = False
scene.view_settings.view_transform = 'Filmic'
bpy.context.view_layer.update()

# ---- added for rendering (the .blend has no active camera and no usable light): camera, sun
cam_auto = bpy.data.cameras.new('AutoCamera')
cam_auto.lens = 50.0
cam_auto.sensor_width = 36.0
cam_auto.clip_end = 1000.0
ob_auto_camera = bpy.data.objects.new('AutoCamera', cam_auto)
scene.collection.objects.link(ob_auto_camera)
ob_auto_camera.location = (12.8145, -14.2046, 13.1163)
ob_auto_camera.rotation_euler = (1.09748, -7.21219e-08, 0.694738)
scene.camera = ob_auto_camera
light_auto_sun = bpy.data.lights.new('AutoSun', 'SUN')
light_auto_sun.energy = 3.0
light_auto_sun.angle = 0.0523599
ob_auto_sun = bpy.data.objects.new('AutoSun', light_auto_sun)
scene.collection.objects.link(ob_auto_sun)
ob_auto_sun.rotation_euler = (0.872665, 0.174533, 0.523599)
bpy.context.view_layer.update()
